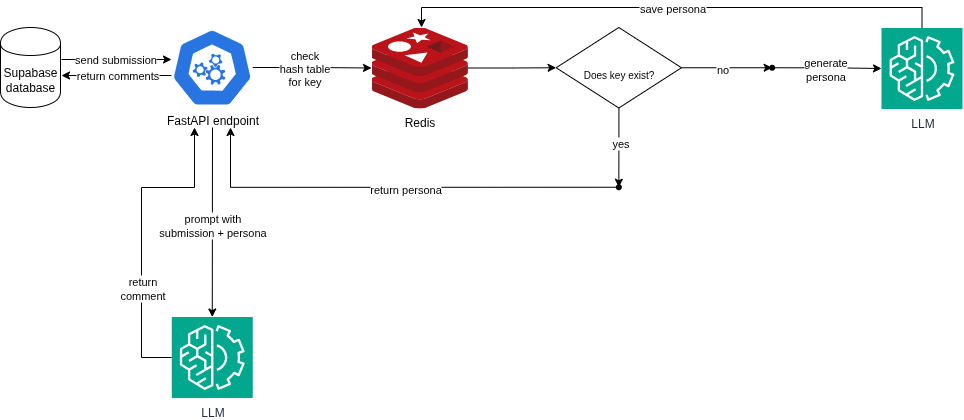

The diagram above was exported from draw.io. Its source (the exported page's mxGraphModel, read from the mxfile embedded in the PNG):
<mxGraphModel dx="1333" dy="633" grid="1" gridSize="10" guides="1" tooltips="1" connect="1" arrows="1" fold="1" page="1" pageScale="1" pageWidth="850" pageHeight="1100" math="0" shadow="0">
  <root>
    <mxCell id="0" />
    <mxCell id="1" parent="0" />
    <mxCell id="g0dufgCyntSNFrQQyU3O-19" value="" style="edgeStyle=orthogonalEdgeStyle;rounded=0;orthogonalLoop=1;jettySize=auto;html=1;" parent="1" edge="1">
      <mxGeometry relative="1" as="geometry">
        <mxPoint x="140" y="152" as="sourcePoint" />
        <mxPoint x="250" y="152" as="targetPoint" />
      </mxGeometry>
    </mxCell>
    <mxCell id="g0dufgCyntSNFrQQyU3O-24" value="send submission" style="edgeLabel;html=1;align=center;verticalAlign=middle;resizable=0;points=[];" parent="g0dufgCyntSNFrQQyU3O-19" vertex="1" connectable="0">
      <mxGeometry x="-0.0364" relative="1" as="geometry">
        <mxPoint as="offset" />
      </mxGeometry>
    </mxCell>
    <mxCell id="g0dufgCyntSNFrQQyU3O-1" value="Supabase&lt;div&gt;database&lt;/div&gt;" style="shape=cylinder;whiteSpace=wrap;html=1;boundedLbl=1;backgroundOutline=1;" parent="1" vertex="1">
      <mxGeometry x="79" y="120" width="60" height="80" as="geometry" />
    </mxCell>
    <mxCell id="g0dufgCyntSNFrQQyU3O-20" value="" style="edgeStyle=orthogonalEdgeStyle;rounded=0;orthogonalLoop=1;jettySize=auto;html=1;" parent="1" source="g0dufgCyntSNFrQQyU3O-2" target="g0dufgCyntSNFrQQyU3O-3" edge="1">
      <mxGeometry relative="1" as="geometry" />
    </mxCell>
    <mxCell id="g0dufgCyntSNFrQQyU3O-28" value="check&lt;div&gt;hash table&lt;/div&gt;&lt;div&gt;for key&lt;/div&gt;" style="edgeLabel;html=1;align=center;verticalAlign=middle;resizable=0;points=[];" parent="g0dufgCyntSNFrQQyU3O-20" vertex="1" connectable="0">
      <mxGeometry x="-0.1323" y="-1" relative="1" as="geometry">
        <mxPoint as="offset" />
      </mxGeometry>
    </mxCell>
    <mxCell id="g0dufgCyntSNFrQQyU3O-22" value="" style="edgeStyle=orthogonalEdgeStyle;rounded=0;orthogonalLoop=1;jettySize=auto;html=1;" parent="1" edge="1">
      <mxGeometry relative="1" as="geometry">
        <mxPoint x="250" y="168" as="sourcePoint" />
        <mxPoint x="140" y="168" as="targetPoint" />
      </mxGeometry>
    </mxCell>
    <mxCell id="g0dufgCyntSNFrQQyU3O-27" value="return comments" style="edgeLabel;html=1;align=center;verticalAlign=middle;resizable=0;points=[];" parent="g0dufgCyntSNFrQQyU3O-22" vertex="1" connectable="0">
      <mxGeometry x="-0.0182" relative="1" as="geometry">
        <mxPoint as="offset" />
      </mxGeometry>
    </mxCell>
    <mxCell id="g0dufgCyntSNFrQQyU3O-2" value="FastAPI endpoint" style="aspect=fixed;sketch=0;html=1;dashed=0;whitespace=wrap;verticalLabelPosition=bottom;verticalAlign=top;fillColor=#2875E2;strokeColor=#ffffff;points=[[0.005,0.63,0],[0.1,0.2,0],[0.9,0.2,0],[0.5,0,0],[0.995,0.63,0],[0.72,0.99,0],[0.5,1,0],[0.28,0.99,0]];shape=mxgraph.kubernetes.icon2;prIcon=api" parent="1" vertex="1">
      <mxGeometry x="250" y="120.5" width="81.27" height="79" as="geometry" />
    </mxCell>
    <mxCell id="g0dufgCyntSNFrQQyU3O-17" value="" style="edgeStyle=orthogonalEdgeStyle;rounded=0;orthogonalLoop=1;jettySize=auto;html=1;" parent="1" source="g0dufgCyntSNFrQQyU3O-3" target="g0dufgCyntSNFrQQyU3O-16" edge="1">
      <mxGeometry relative="1" as="geometry" />
    </mxCell>
    <mxCell id="g0dufgCyntSNFrQQyU3O-3" value="Redis" style="image;sketch=0;aspect=fixed;html=1;points=[];align=center;fontSize=12;image=img/lib/mscae/Cache_Redis_Product.svg;" parent="1" vertex="1">
      <mxGeometry x="450" y="120" width="96.43" height="81" as="geometry" />
    </mxCell>
    <mxCell id="g0dufgCyntSNFrQQyU3O-45" value="" style="edgeStyle=orthogonalEdgeStyle;rounded=0;orthogonalLoop=1;jettySize=auto;html=1;entryX=0.519;entryY=0;entryDx=0;entryDy=0;entryPerimeter=0;" parent="1" source="g0dufgCyntSNFrQQyU3O-4" target="g0dufgCyntSNFrQQyU3O-3" edge="1">
      <mxGeometry relative="1" as="geometry">
        <mxPoint x="1000.5" y="30" as="targetPoint" />
        <Array as="points">
          <mxPoint x="1001" y="100" />
          <mxPoint x="500" y="100" />
        </Array>
      </mxGeometry>
    </mxCell>
    <mxCell id="g0dufgCyntSNFrQQyU3O-46" value="save persona" style="edgeLabel;html=1;align=center;verticalAlign=middle;resizable=0;points=[];" parent="g0dufgCyntSNFrQQyU3O-45" vertex="1" connectable="0">
      <mxGeometry x="0.0018" y="1" relative="1" as="geometry">
        <mxPoint as="offset" />
      </mxGeometry>
    </mxCell>
    <mxCell id="g0dufgCyntSNFrQQyU3O-4" value="LLM" style="sketch=0;points=[[0,0,0],[0.25,0,0],[0.5,0,0],[0.75,0,0],[1,0,0],[0,1,0],[0.25,1,0],[0.5,1,0],[0.75,1,0],[1,1,0],[0,0.25,0],[0,0.5,0],[0,0.75,0],[1,0.25,0],[1,0.5,0],[1,0.75,0]];outlineConnect=0;fontColor=#232F3E;fillColor=#01A88D;strokeColor=#ffffff;dashed=0;verticalLabelPosition=bottom;verticalAlign=top;align=center;html=1;fontSize=12;fontStyle=0;aspect=fixed;shape=mxgraph.aws4.resourceIcon;resIcon=mxgraph.aws4.machine_learning;" parent="1" vertex="1">
      <mxGeometry x="960" y="120.5" width="81" height="81" as="geometry" />
    </mxCell>
    <mxCell id="g0dufgCyntSNFrQQyU3O-33" value="" style="edgeStyle=orthogonalEdgeStyle;rounded=0;orthogonalLoop=1;jettySize=auto;html=1;" parent="1" source="g0dufgCyntSNFrQQyU3O-16" target="g0dufgCyntSNFrQQyU3O-32" edge="1">
      <mxGeometry relative="1" as="geometry" />
    </mxCell>
    <mxCell id="g0dufgCyntSNFrQQyU3O-36" value="yes" style="edgeLabel;html=1;align=center;verticalAlign=middle;resizable=0;points=[];" parent="g0dufgCyntSNFrQQyU3O-33" vertex="1" connectable="0">
      <mxGeometry x="-0.1247" y="1" relative="1" as="geometry">
        <mxPoint as="offset" />
      </mxGeometry>
    </mxCell>
    <mxCell id="g0dufgCyntSNFrQQyU3O-40" value="" style="edgeStyle=orthogonalEdgeStyle;rounded=0;orthogonalLoop=1;jettySize=auto;html=1;" parent="1" source="g0dufgCyntSNFrQQyU3O-16" target="g0dufgCyntSNFrQQyU3O-39" edge="1">
      <mxGeometry relative="1" as="geometry" />
    </mxCell>
    <mxCell id="g0dufgCyntSNFrQQyU3O-41" value="no" style="edgeLabel;html=1;align=center;verticalAlign=middle;resizable=0;points=[];" parent="g0dufgCyntSNFrQQyU3O-40" vertex="1" connectable="0">
      <mxGeometry x="-0.0947" y="-1" relative="1" as="geometry">
        <mxPoint as="offset" />
      </mxGeometry>
    </mxCell>
    <mxCell id="g0dufgCyntSNFrQQyU3O-16" value="&lt;font style=&quot;font-size: 10px;&quot;&gt;Does key exist?&lt;/font&gt;" style="rhombus;whiteSpace=wrap;html=1;verticalAlign=center;labelBackgroundColor=default;sketch=0;" parent="1" vertex="1">
      <mxGeometry x="634.65" y="120" width="125.35" height="80.5" as="geometry" />
    </mxCell>
    <mxCell id="g0dufgCyntSNFrQQyU3O-35" value="" style="edgeStyle=orthogonalEdgeStyle;rounded=0;orthogonalLoop=1;jettySize=auto;html=1;" parent="1" source="g0dufgCyntSNFrQQyU3O-32" edge="1">
      <mxGeometry relative="1" as="geometry">
        <mxPoint x="309" y="220" as="targetPoint" />
        <Array as="points">
          <mxPoint x="309" y="280" />
        </Array>
      </mxGeometry>
    </mxCell>
    <mxCell id="g0dufgCyntSNFrQQyU3O-38" value="return persona" style="edgeLabel;html=1;align=center;verticalAlign=middle;resizable=0;points=[];" parent="g0dufgCyntSNFrQQyU3O-35" vertex="1" connectable="0">
      <mxGeometry x="-0.0459" y="2" relative="1" as="geometry">
        <mxPoint as="offset" />
      </mxGeometry>
    </mxCell>
    <mxCell id="g0dufgCyntSNFrQQyU3O-32" value="" style="shape=waypoint;sketch=0;size=6;pointerEvents=1;points=[];fillColor=default;resizable=0;rotatable=0;perimeter=centerPerimeter;snapToPoint=1;verticalAlign=center;labelBackgroundColor=default;" parent="1" vertex="1">
      <mxGeometry x="687.3249999999999" y="269.75" width="20" height="20" as="geometry" />
    </mxCell>
    <mxCell id="g0dufgCyntSNFrQQyU3O-42" value="" style="edgeStyle=orthogonalEdgeStyle;rounded=0;orthogonalLoop=1;jettySize=auto;html=1;" parent="1" source="g0dufgCyntSNFrQQyU3O-39" target="g0dufgCyntSNFrQQyU3O-4" edge="1">
      <mxGeometry relative="1" as="geometry" />
    </mxCell>
    <mxCell id="g0dufgCyntSNFrQQyU3O-43" value="generate&lt;div&gt;persona&lt;/div&gt;" style="edgeLabel;html=1;align=center;verticalAlign=middle;resizable=0;points=[];" parent="g0dufgCyntSNFrQQyU3O-42" vertex="1" connectable="0">
      <mxGeometry x="-0.0488" y="-1" relative="1" as="geometry">
        <mxPoint as="offset" />
      </mxGeometry>
    </mxCell>
    <mxCell id="g0dufgCyntSNFrQQyU3O-39" value="" style="shape=waypoint;sketch=0;size=6;pointerEvents=1;points=[];fillColor=default;resizable=0;rotatable=0;perimeter=centerPerimeter;snapToPoint=1;verticalAlign=center;labelBackgroundColor=default;" parent="1" vertex="1">
      <mxGeometry x="840.675" y="150.25" width="20" height="20" as="geometry" />
    </mxCell>
    <mxCell id="g0dufgCyntSNFrQQyU3O-49" value="" style="endArrow=classic;html=1;rounded=0;entryX=0.5;entryY=0;entryDx=0;entryDy=0;entryPerimeter=0;" parent="1" target="g0dufgCyntSNFrQQyU3O-51" edge="1">
      <mxGeometry width="50" height="50" relative="1" as="geometry">
        <mxPoint x="291" y="220" as="sourcePoint" />
        <mxPoint x="273" y="310" as="targetPoint" />
      </mxGeometry>
    </mxCell>
    <mxCell id="g0dufgCyntSNFrQQyU3O-53" value="prompt with&lt;div&gt;submission + persona&lt;/div&gt;" style="edgeLabel;html=1;align=center;verticalAlign=middle;resizable=0;points=[];" parent="g0dufgCyntSNFrQQyU3O-49" vertex="1" connectable="0">
      <mxGeometry x="0.0296" relative="1" as="geometry">
        <mxPoint as="offset" />
      </mxGeometry>
    </mxCell>
    <mxCell id="g0dufgCyntSNFrQQyU3O-56" value="" style="edgeStyle=orthogonalEdgeStyle;rounded=0;orthogonalLoop=1;jettySize=auto;html=1;" parent="1" source="g0dufgCyntSNFrQQyU3O-51" edge="1">
      <mxGeometry relative="1" as="geometry">
        <mxPoint x="273" y="220" as="targetPoint" />
        <Array as="points">
          <mxPoint x="220" y="450" />
          <mxPoint x="220" y="280" />
          <mxPoint x="273" y="280" />
        </Array>
      </mxGeometry>
    </mxCell>
    <mxCell id="g0dufgCyntSNFrQQyU3O-57" value="return&lt;div&gt;comment&lt;/div&gt;" style="edgeLabel;html=1;align=center;verticalAlign=middle;resizable=0;points=[];" parent="g0dufgCyntSNFrQQyU3O-56" vertex="1" connectable="0">
      <mxGeometry x="-0.3636" y="-1" relative="1" as="geometry">
        <mxPoint as="offset" />
      </mxGeometry>
    </mxCell>
    <mxCell id="g0dufgCyntSNFrQQyU3O-51" value="LLM" style="sketch=0;points=[[0,0,0],[0.25,0,0],[0.5,0,0],[0.75,0,0],[1,0,0],[0,1,0],[0.25,1,0],[0.5,1,0],[0.75,1,0],[1,1,0],[0,0.25,0],[0,0.5,0],[0,0.75,0],[1,0.25,0],[1,0.5,0],[1,0.75,0]];outlineConnect=0;fontColor=#232F3E;fillColor=#01A88D;strokeColor=#ffffff;dashed=0;verticalLabelPosition=bottom;verticalAlign=top;align=center;html=1;fontSize=12;fontStyle=0;aspect=fixed;shape=mxgraph.aws4.resourceIcon;resIcon=mxgraph.aws4.machine_learning;" parent="1" vertex="1">
      <mxGeometry x="250.27" y="409.5" width="81" height="81" as="geometry" />
    </mxCell>
  </root>
</mxGraphModel>